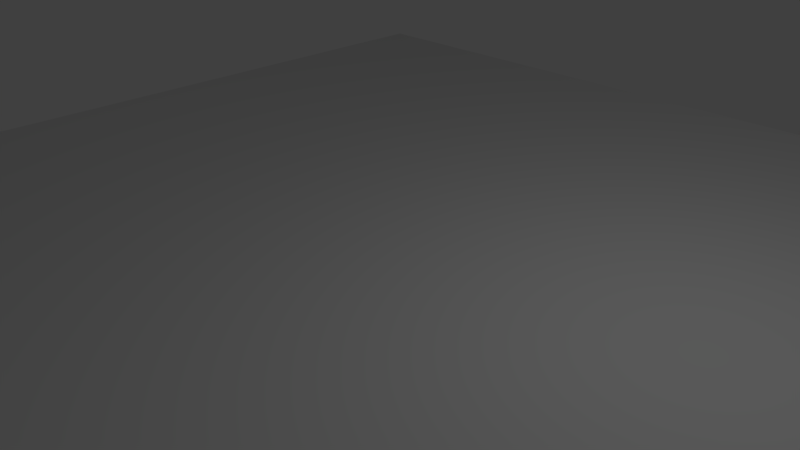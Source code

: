# Source: plain.blend  (saved by Blender 2.76.0; exported with 4.5.12 LTS)
import bpy
from mathutils import Matrix  # noqa: F401  (used for matrix-valued properties, if any)

bpy.ops.wm.read_factory_settings(use_empty=True)
scene = bpy.context.scene
scene.name = 'Scene'

# ---- collections
col_collection_1 = bpy.data.collections.new('Collection 1'); scene.collection.children.link(col_collection_1)

# ---- materials (node trees are filled in below, after node groups)
mat_plain = bpy.data.materials.new('Plain')
mat_plain.alpha_threshold = 0.0
mat_plain.use_transparent_shadow = False
mat_plain.roughness = 0.5
mat_plain.specular_intensity = 0.0

# ---- material node trees

# ---- world
world_world = bpy.data.worlds.new('World'); scene.world = world_world
world_world.color = (0.05088, 0.05088, 0.05088)
world_world.use_sun_shadow = False
world_world.sun_shadow_jitter_overblur = 0.0
world_world.cycles.sampling_method = 'MANUAL'
world_world.cycles.sample_map_resolution = 256

# ---- cameras
cam_camera = bpy.data.cameras.new('Camera')
cam_camera.clip_end = 100.0
cam_camera.lens = 35.0
cam_camera.sensor_width = 32.0
cam_camera.sensor_height = 18.0
cam_camera.ortho_scale = 7.314
cam_camera.dof.focus_distance = 0.0
cam_camera.dof.aperture_fstop = 128.0

# ---- lights
light_lamp = bpy.data.lights.new('Lamp', 'POINT')
light_lamp.transmission_factor = 0.0
light_lamp.cutoff_distance = 30.0
light_lamp.energy = 100.0
light_lamp.shadow_buffer_clip_start = 1.001
light_lamp.shadow_soft_size = 0.1
light_lamp.shadow_maximum_resolution = 0.006
light_lamp.use_absolute_resolution = True
light_lamp.cycles.use_multiple_importance_sampling = False

# ---- meshes
me_plane = bpy.data.meshes.new('Plane')
me_plane.from_pydata([(-1.0, -1.0, 0.0), (1.0, -1.0, 0.0), (-1.0, 1.0, 0.0), (1.0, 1.0, 0.0)], [], [(0, 1, 3, 2)])
_uv = me_plane.uv_layers.new(name='UVMap')
_uv.uv.foreach_set('vector', [0.01052, 0.01052, 0.9895, 0.01052, 0.9895, 0.9895, 0.01052, 0.9895])
me_plane.materials.append(mat_plain)
me_plane.use_remesh_preserve_volume = False
me_plane.use_remesh_preserve_attributes = False
me_plane.use_mirror_vertex_groups = False
me_plane.update()

# ---- objects
ob_plane = bpy.data.objects.new('Plane', me_plane)
ob_lamp = bpy.data.objects.new('Lamp', light_lamp)
ob_camera = bpy.data.objects.new('Camera', cam_camera)

# ---- transforms, parenting, visibility, modifiers, constraints
ob_plane.location = (0.0, 0.0, 0.0)
ob_plane.scale = (8.026, 8.026, 8.026)
ob_plane.lineart.crease_threshold = 0.0
ob_lamp.location = (4.076, 1.005, 5.904)
ob_lamp.rotation_euler = (0.6503, 0.05522, 1.866)
ob_lamp.lock_rotations_4d = False
ob_lamp.empty_display_type = 'ARROWS'
ob_lamp.color = (0.0, 0.0, 0.0, 0.0)
ob_lamp.hide_viewport = True
ob_lamp.lineart.crease_threshold = 0.0
ob_camera.location = (7.481, -6.508, 5.344)
ob_camera.rotation_euler = (1.109, 0.01082, 0.8149)
ob_camera.lock_rotations_4d = False
ob_camera.empty_display_type = 'ARROWS'
ob_camera.color = (0.0, 0.0, 0.0, 0.0)
ob_camera.hide_viewport = True
ob_camera.display_type = 'WIRE'
ob_camera.lineart.crease_threshold = 0.0

# ---- collection membership
col_collection_1.objects.link(ob_plane)
col_collection_1.objects.link(ob_lamp)
col_collection_1.objects.link(ob_camera)

# ---- scene / render settings (as saved in the file)
scene.camera = ob_camera
scene.frame_start = 1; scene.frame_end = 250; scene.frame_set(1)
scene.render.engine = 'BLENDER_EEVEE_NEXT'
scene.render.resolution_percentage = 50
scene.render.dither_intensity = 0.0
scene.cycles.use_denoising = False
scene.cycles.samples = 10
scene.cycles.sampling_pattern = 'TABULATED_SOBOL'
scene.cycles.light_sampling_threshold = 0.0
scene.cycles.use_adaptive_sampling = False
scene.cycles.use_light_tree = False
scene.cycles.blur_glossy = 0.0
scene.cycles.pixel_filter_type = 'GAUSSIAN'
scene.cycles.sample_clamp_indirect = 0.0
scene.view_settings.view_transform = 'Standard'
bpy.context.view_layer.update()
